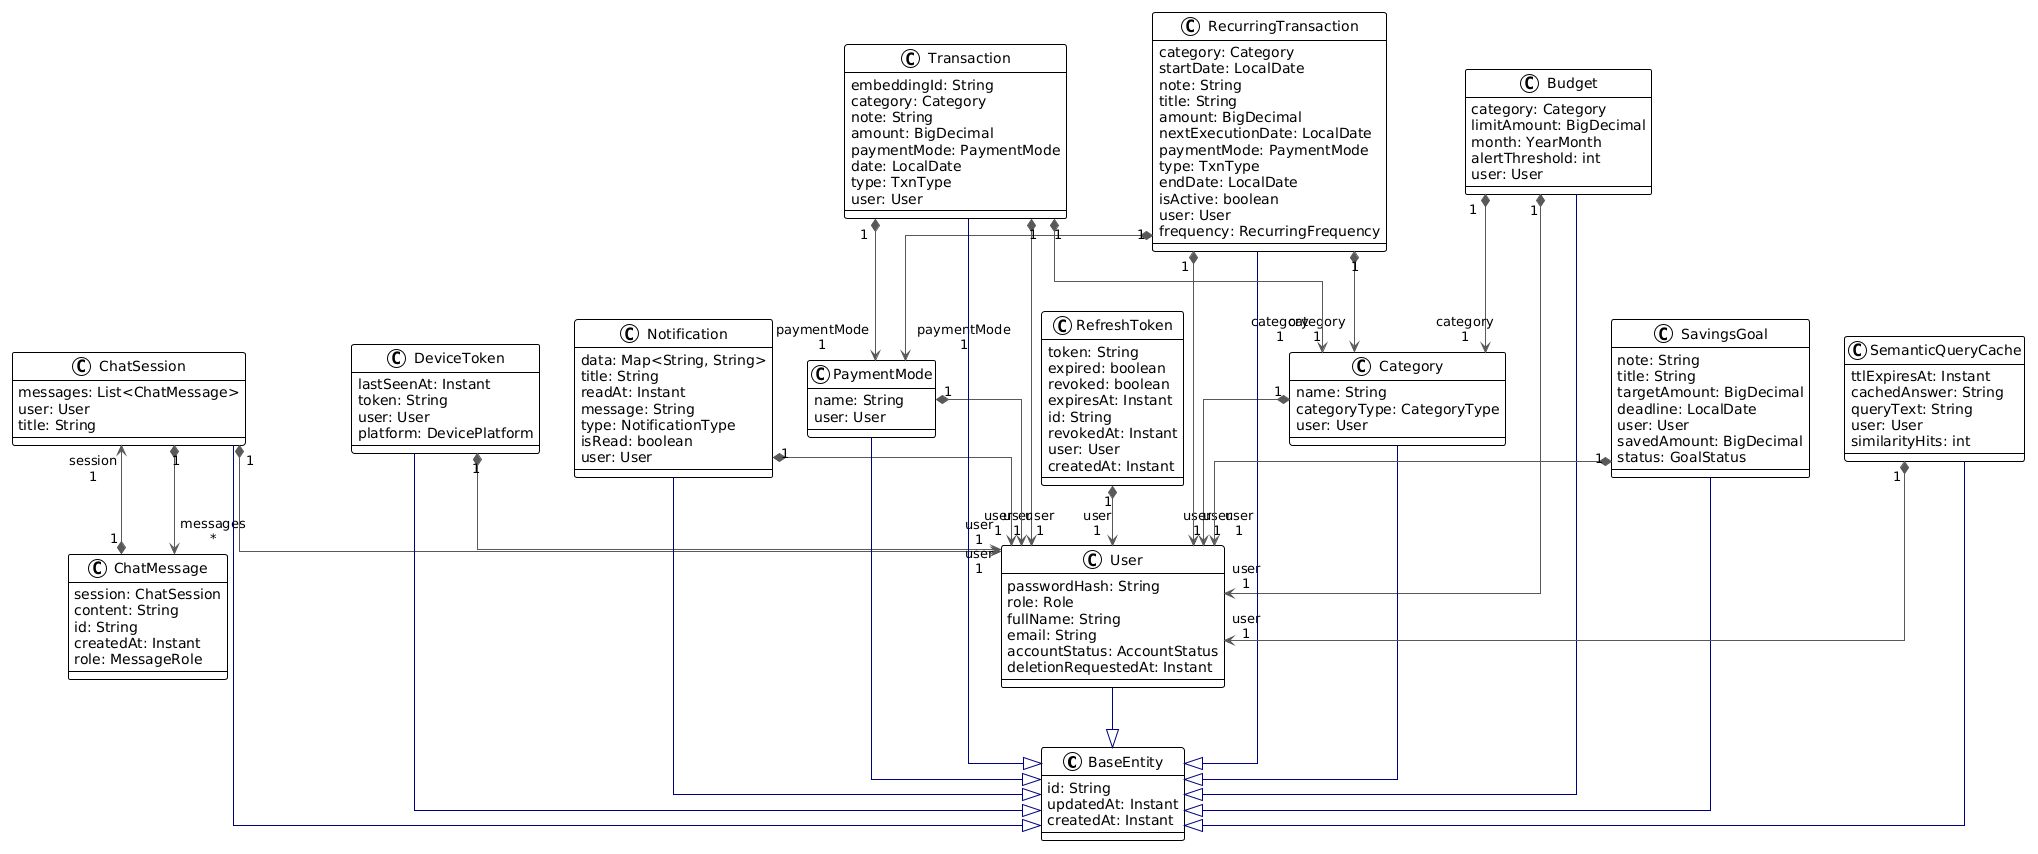

The diagram above was rendered by PlantUML. Its source (embedded in the PNG):
@startuml
!theme plain
top to bottom direction
skinparam linetype ortho

class BaseEntity {
   id: String
   updatedAt: Instant
   createdAt: Instant
}
class Budget {
   category: Category
   limitAmount: BigDecimal
   month: YearMonth
   alertThreshold: int
   user: User
}
class Category {
   name: String
   categoryType: CategoryType
   user: User
}
class ChatMessage {
   session: ChatSession
   content: String
   id: String
   createdAt: Instant
   role: MessageRole
}
class ChatSession {
   messages: List<ChatMessage>
   user: User
   title: String
}
class DeviceToken {
   lastSeenAt: Instant
   token: String
   user: User
   platform: DevicePlatform
}
class Notification {
   data: Map<String, String>
   title: String
   readAt: Instant
   message: String
   type: NotificationType
   isRead: boolean
   user: User
}
class PaymentMode {
   name: String
   user: User
}
class RecurringTransaction {
   category: Category
   startDate: LocalDate
   note: String
   title: String
   amount: BigDecimal
   nextExecutionDate: LocalDate
   paymentMode: PaymentMode
   type: TxnType
   endDate: LocalDate
   isActive: boolean
   user: User
   frequency: RecurringFrequency
}
class RefreshToken {
   token: String
   expired: boolean
   revoked: boolean
   expiresAt: Instant
   id: String
   revokedAt: Instant
   user: User
   createdAt: Instant
}
class SavingsGoal {
   note: String
   title: String
   targetAmount: BigDecimal
   deadline: LocalDate
   user: User
   savedAmount: BigDecimal
   status: GoalStatus
}
class SemanticQueryCache {
   ttlExpiresAt: Instant
   cachedAnswer: String
   queryText: String
   user: User
   similarityHits: int
}
class Transaction {
   embeddingId: String
   category: Category
   note: String
   amount: BigDecimal
   paymentMode: PaymentMode
   date: LocalDate
   type: TxnType
   user: User
}
class User {
   passwordHash: String
   role: Role
   fullName: String
   email: String
   accountStatus: AccountStatus
   deletionRequestedAt: Instant
}

Budget                -[#000082,plain]-^  BaseEntity           
Budget               "1" *-[#595959,plain]-> "category\n1" Category             
Budget               "1" *-[#595959,plain]-> "user\n1" User                 
Category              -[#000082,plain]-^  BaseEntity           
Category             "1" *-[#595959,plain]-> "user\n1" User                 
ChatMessage          "1" *-[#595959,plain]-> "session\n1" ChatSession          
ChatSession           -[#000082,plain]-^  BaseEntity           
ChatSession          "1" *-[#595959,plain]-> "messages\n*" ChatMessage          
ChatSession          "1" *-[#595959,plain]-> "user\n1" User                 
DeviceToken           -[#000082,plain]-^  BaseEntity           
DeviceToken          "1" *-[#595959,plain]-> "user\n1" User                 
Notification          -[#000082,plain]-^  BaseEntity           
Notification         "1" *-[#595959,plain]-> "user\n1" User                 
PaymentMode           -[#000082,plain]-^  BaseEntity           
PaymentMode          "1" *-[#595959,plain]-> "user\n1" User                 
RecurringTransaction  -[#000082,plain]-^  BaseEntity           
RecurringTransaction "1" *-[#595959,plain]-> "category\n1" Category             
RecurringTransaction "1" *-[#595959,plain]-> "paymentMode\n1" PaymentMode          
RecurringTransaction "1" *-[#595959,plain]-> "user\n1" User                 
RefreshToken         "1" *-[#595959,plain]-> "user\n1" User                 
SavingsGoal           -[#000082,plain]-^  BaseEntity           
SavingsGoal          "1" *-[#595959,plain]-> "user\n1" User                 
SemanticQueryCache    -[#000082,plain]-^  BaseEntity           
SemanticQueryCache   "1" *-[#595959,plain]-> "user\n1" User                 
Transaction           -[#000082,plain]-^  BaseEntity           
Transaction          "1" *-[#595959,plain]-> "category\n1" Category             
Transaction          "1" *-[#595959,plain]-> "paymentMode\n1" PaymentMode          
Transaction          "1" *-[#595959,plain]-> "user\n1" User                 
User                  -[#000082,plain]-^  BaseEntity
@enduml